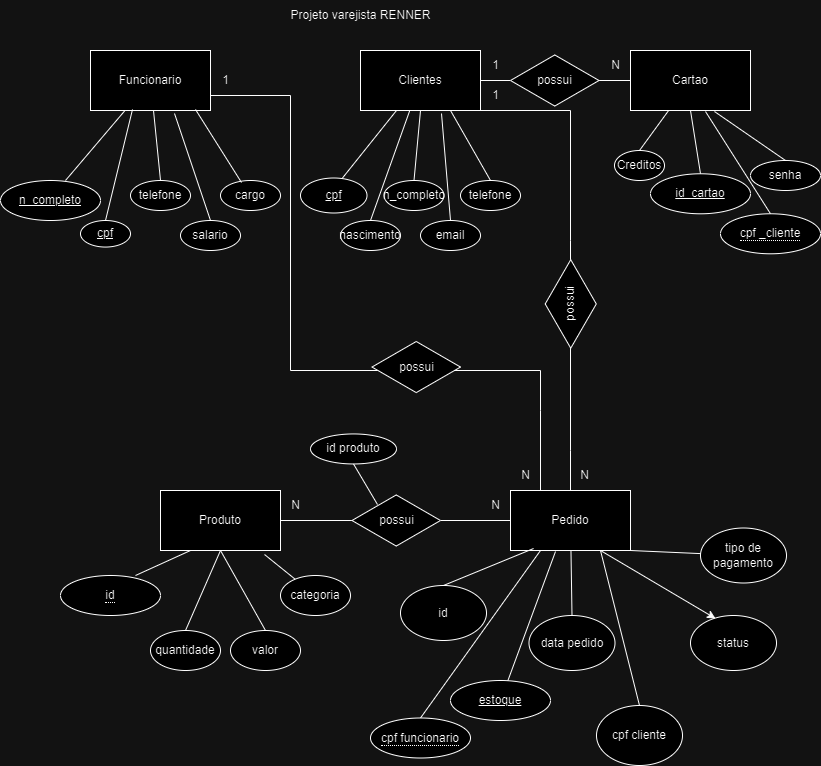

The diagram above was exported from draw.io. Its source (the exported page's mxGraphModel, read from the mxfile embedded in the PNG):
<mxGraphModel dx="2220" dy="835" grid="1" gridSize="10" guides="1" tooltips="1" connect="1" arrows="1" fold="1" page="1" pageScale="1" pageWidth="827" pageHeight="1169" math="0" shadow="0">
  <root>
    <mxCell id="0" />
    <mxCell id="1" parent="0" />
    <mxCell id="hLv-NA9PTNQayUwioNeH-1" value="Funcionario" style="rounded=0;whiteSpace=wrap;html=1;" parent="1" vertex="1">
      <mxGeometry x="60" y="60" width="120" height="60" as="geometry" />
    </mxCell>
    <mxCell id="hLv-NA9PTNQayUwioNeH-2" value="Clientes" style="rounded=0;whiteSpace=wrap;html=1;" parent="1" vertex="1">
      <mxGeometry x="330" y="60" width="120" height="60" as="geometry" />
    </mxCell>
    <mxCell id="hLv-NA9PTNQayUwioNeH-3" value="Cartao" style="rounded=0;whiteSpace=wrap;html=1;" parent="1" vertex="1">
      <mxGeometry x="600" y="60" width="120" height="60" as="geometry" />
    </mxCell>
    <mxCell id="hLv-NA9PTNQayUwioNeH-4" value="Produto&lt;br&gt;" style="rounded=0;whiteSpace=wrap;html=1;" parent="1" vertex="1">
      <mxGeometry x="130" y="500" width="120" height="60" as="geometry" />
    </mxCell>
    <mxCell id="hLv-NA9PTNQayUwioNeH-5" value="Pedido" style="rounded=0;whiteSpace=wrap;html=1;" parent="1" vertex="1">
      <mxGeometry x="480" y="500" width="120" height="60" as="geometry" />
    </mxCell>
    <mxCell id="hLv-NA9PTNQayUwioNeH-7" value="" style="endArrow=none;html=1;rounded=0;exitX=0.5;exitY=0;exitDx=0;exitDy=0;" parent="1" target="hLv-NA9PTNQayUwioNeH-1" edge="1">
      <mxGeometry width="50" height="50" relative="1" as="geometry">
        <mxPoint x="35" y="190" as="sourcePoint" />
        <mxPoint x="440" y="400" as="targetPoint" />
        <Array as="points" />
      </mxGeometry>
    </mxCell>
    <mxCell id="hLv-NA9PTNQayUwioNeH-9" value="telefone" style="ellipse;whiteSpace=wrap;html=1;" parent="1" vertex="1">
      <mxGeometry x="100" y="190" width="60" height="30" as="geometry" />
    </mxCell>
    <mxCell id="hLv-NA9PTNQayUwioNeH-10" value="salario" style="ellipse;whiteSpace=wrap;html=1;" parent="1" vertex="1">
      <mxGeometry x="150" y="230" width="60" height="30" as="geometry" />
    </mxCell>
    <mxCell id="hLv-NA9PTNQayUwioNeH-11" value="cargo" style="ellipse;whiteSpace=wrap;html=1;" parent="1" vertex="1">
      <mxGeometry x="190" y="190" width="60" height="30" as="geometry" />
    </mxCell>
    <mxCell id="hLv-NA9PTNQayUwioNeH-12" value="" style="endArrow=none;html=1;rounded=0;exitX=0.5;exitY=0;exitDx=0;exitDy=0;" parent="1" source="hLv-NA9PTNQayUwioNeH-9" target="hLv-NA9PTNQayUwioNeH-1" edge="1">
      <mxGeometry width="50" height="50" relative="1" as="geometry">
        <mxPoint x="390" y="450" as="sourcePoint" />
        <mxPoint x="440" y="400" as="targetPoint" />
      </mxGeometry>
    </mxCell>
    <mxCell id="hLv-NA9PTNQayUwioNeH-13" value="" style="endArrow=none;html=1;rounded=0;entryX=0.35;entryY=0.983;entryDx=0;entryDy=0;entryPerimeter=0;exitX=0.5;exitY=0;exitDx=0;exitDy=0;" parent="1" source="hLv-NA9PTNQayUwioNeH-100" target="hLv-NA9PTNQayUwioNeH-1" edge="1">
      <mxGeometry width="50" height="50" relative="1" as="geometry">
        <mxPoint x="80" y="210" as="sourcePoint" />
        <mxPoint x="130" y="130" as="targetPoint" />
      </mxGeometry>
    </mxCell>
    <mxCell id="hLv-NA9PTNQayUwioNeH-14" value="" style="endArrow=none;html=1;rounded=0;exitX=0.5;exitY=0;exitDx=0;exitDy=0;entryX=0.7;entryY=1.05;entryDx=0;entryDy=0;entryPerimeter=0;" parent="1" source="hLv-NA9PTNQayUwioNeH-10" target="hLv-NA9PTNQayUwioNeH-1" edge="1">
      <mxGeometry width="50" height="50" relative="1" as="geometry">
        <mxPoint x="130" y="200" as="sourcePoint" />
        <mxPoint x="130" y="130" as="targetPoint" />
      </mxGeometry>
    </mxCell>
    <mxCell id="hLv-NA9PTNQayUwioNeH-15" value="" style="endArrow=none;html=1;rounded=0;exitX=0.35;exitY=0.067;exitDx=0;exitDy=0;entryX=0.875;entryY=0.983;entryDx=0;entryDy=0;entryPerimeter=0;exitPerimeter=0;" parent="1" source="hLv-NA9PTNQayUwioNeH-11" target="hLv-NA9PTNQayUwioNeH-1" edge="1">
      <mxGeometry width="50" height="50" relative="1" as="geometry">
        <mxPoint x="190" y="240" as="sourcePoint" />
        <mxPoint x="154" y="133" as="targetPoint" />
      </mxGeometry>
    </mxCell>
    <mxCell id="hLv-NA9PTNQayUwioNeH-17" value="nascimento" style="ellipse;whiteSpace=wrap;html=1;" parent="1" vertex="1">
      <mxGeometry x="310" y="230" width="60" height="30" as="geometry" />
    </mxCell>
    <mxCell id="hLv-NA9PTNQayUwioNeH-18" value="n_completo" style="ellipse;whiteSpace=wrap;html=1;" parent="1" vertex="1">
      <mxGeometry x="353.5" y="190" width="60" height="30" as="geometry" />
    </mxCell>
    <mxCell id="hLv-NA9PTNQayUwioNeH-19" value="email" style="ellipse;whiteSpace=wrap;html=1;" parent="1" vertex="1">
      <mxGeometry x="390" y="230" width="60" height="30" as="geometry" />
    </mxCell>
    <mxCell id="hLv-NA9PTNQayUwioNeH-20" value="telefone" style="ellipse;whiteSpace=wrap;html=1;" parent="1" vertex="1">
      <mxGeometry x="430" y="190" width="60" height="30" as="geometry" />
    </mxCell>
    <mxCell id="hLv-NA9PTNQayUwioNeH-21" value="Creditos" style="ellipse;whiteSpace=wrap;html=1;" parent="1" vertex="1">
      <mxGeometry x="584" y="160" width="50" height="30" as="geometry" />
    </mxCell>
    <mxCell id="hLv-NA9PTNQayUwioNeH-25" value="senha" style="ellipse;whiteSpace=wrap;html=1;" parent="1" vertex="1">
      <mxGeometry x="720" y="170" width="70" height="30" as="geometry" />
    </mxCell>
    <mxCell id="hLv-NA9PTNQayUwioNeH-30" value="" style="endArrow=none;html=1;rounded=0;exitX=0.5;exitY=0;exitDx=0;exitDy=0;" parent="1" target="hLv-NA9PTNQayUwioNeH-2" edge="1">
      <mxGeometry width="50" height="50" relative="1" as="geometry">
        <mxPoint x="310" y="190" as="sourcePoint" />
        <mxPoint x="440" y="410" as="targetPoint" />
      </mxGeometry>
    </mxCell>
    <mxCell id="hLv-NA9PTNQayUwioNeH-31" value="" style="endArrow=none;html=1;rounded=0;exitX=0.5;exitY=0;exitDx=0;exitDy=0;entryX=0.5;entryY=1;entryDx=0;entryDy=0;" parent="1" source="hLv-NA9PTNQayUwioNeH-18" target="hLv-NA9PTNQayUwioNeH-2" edge="1">
      <mxGeometry width="50" height="50" relative="1" as="geometry">
        <mxPoint x="320" y="200" as="sourcePoint" />
        <mxPoint x="376" y="130" as="targetPoint" />
      </mxGeometry>
    </mxCell>
    <mxCell id="hLv-NA9PTNQayUwioNeH-32" value="" style="endArrow=none;html=1;rounded=0;entryX=0.75;entryY=1;entryDx=0;entryDy=0;exitX=0.5;exitY=0;exitDx=0;exitDy=0;" parent="1" source="hLv-NA9PTNQayUwioNeH-20" target="hLv-NA9PTNQayUwioNeH-2" edge="1">
      <mxGeometry width="50" height="50" relative="1" as="geometry">
        <mxPoint x="450" y="180" as="sourcePoint" />
        <mxPoint x="400" y="130" as="targetPoint" />
      </mxGeometry>
    </mxCell>
    <mxCell id="hLv-NA9PTNQayUwioNeH-33" value="" style="endArrow=none;html=1;rounded=0;exitX=0.5;exitY=0;exitDx=0;exitDy=0;" parent="1" source="hLv-NA9PTNQayUwioNeH-17" target="hLv-NA9PTNQayUwioNeH-2" edge="1">
      <mxGeometry width="50" height="50" relative="1" as="geometry">
        <mxPoint x="394" y="200" as="sourcePoint" />
        <mxPoint x="400" y="130" as="targetPoint" />
      </mxGeometry>
    </mxCell>
    <mxCell id="hLv-NA9PTNQayUwioNeH-34" value="" style="endArrow=none;html=1;rounded=0;entryX=0.675;entryY=1.05;entryDx=0;entryDy=0;exitX=0.5;exitY=0;exitDx=0;exitDy=0;entryPerimeter=0;" parent="1" source="hLv-NA9PTNQayUwioNeH-19" target="hLv-NA9PTNQayUwioNeH-2" edge="1">
      <mxGeometry width="50" height="50" relative="1" as="geometry">
        <mxPoint x="470" y="200" as="sourcePoint" />
        <mxPoint x="430" y="130" as="targetPoint" />
      </mxGeometry>
    </mxCell>
    <mxCell id="hLv-NA9PTNQayUwioNeH-39" value="categoria" style="ellipse;whiteSpace=wrap;html=1;" parent="1" vertex="1">
      <mxGeometry x="250" y="585" width="70" height="40" as="geometry" />
    </mxCell>
    <mxCell id="hLv-NA9PTNQayUwioNeH-40" value="valor" style="ellipse;whiteSpace=wrap;html=1;" parent="1" vertex="1">
      <mxGeometry x="200" y="640" width="70" height="40" as="geometry" />
    </mxCell>
    <mxCell id="hLv-NA9PTNQayUwioNeH-41" value="quantidade" style="ellipse;whiteSpace=wrap;html=1;" parent="1" vertex="1">
      <mxGeometry x="120" y="640" width="70" height="40" as="geometry" />
    </mxCell>
    <mxCell id="hLv-NA9PTNQayUwioNeH-42" value="id" style="ellipse;whiteSpace=wrap;html=1;" parent="1" vertex="1">
      <mxGeometry x="370" y="595" width="86" height="55" as="geometry" />
    </mxCell>
    <mxCell id="hLv-NA9PTNQayUwioNeH-45" value="data pedido" style="ellipse;whiteSpace=wrap;html=1;" parent="1" vertex="1">
      <mxGeometry x="498.5" y="625" width="86" height="55" as="geometry" />
    </mxCell>
    <mxCell id="hLv-NA9PTNQayUwioNeH-46" value="status" style="ellipse;whiteSpace=wrap;html=1;" parent="1" vertex="1">
      <mxGeometry x="660" y="625" width="86" height="55" as="geometry" />
    </mxCell>
    <mxCell id="hLv-NA9PTNQayUwioNeH-49" value="cpf cliente" style="ellipse;whiteSpace=wrap;html=1;" parent="1" vertex="1">
      <mxGeometry x="566" y="715" width="86" height="60" as="geometry" />
    </mxCell>
    <mxCell id="hLv-NA9PTNQayUwioNeH-50" value="id produto" style="ellipse;whiteSpace=wrap;html=1;" parent="1" vertex="1">
      <mxGeometry x="280" y="443.45" width="86" height="30" as="geometry" />
    </mxCell>
    <mxCell id="hLv-NA9PTNQayUwioNeH-51" value="tipo de pagamento" style="ellipse;whiteSpace=wrap;html=1;" parent="1" vertex="1">
      <mxGeometry x="670" y="537.5" width="86" height="55" as="geometry" />
    </mxCell>
    <mxCell id="hLv-NA9PTNQayUwioNeH-54" value="" style="endArrow=none;html=1;rounded=0;entryX=0.5;entryY=0;entryDx=0;entryDy=0;" parent="1" source="hLv-NA9PTNQayUwioNeH-3" target="hLv-NA9PTNQayUwioNeH-21" edge="1">
      <mxGeometry width="50" height="50" relative="1" as="geometry">
        <mxPoint x="630" y="306" as="sourcePoint" />
        <mxPoint x="670" y="280" as="targetPoint" />
      </mxGeometry>
    </mxCell>
    <mxCell id="hLv-NA9PTNQayUwioNeH-55" value="" style="endArrow=none;html=1;rounded=0;exitX=0.5;exitY=1;exitDx=0;exitDy=0;entryX=0.5;entryY=0;entryDx=0;entryDy=0;" parent="1" source="hLv-NA9PTNQayUwioNeH-3" target="hLv-NA9PTNQayUwioNeH-103" edge="1">
      <mxGeometry width="50" height="50" relative="1" as="geometry">
        <mxPoint x="651" y="130" as="sourcePoint" />
        <mxPoint x="672.5" y="180" as="targetPoint" />
      </mxGeometry>
    </mxCell>
    <mxCell id="hLv-NA9PTNQayUwioNeH-56" value="" style="endArrow=none;html=1;rounded=0;exitX=0.7;exitY=1.017;exitDx=0;exitDy=0;entryX=0.5;entryY=0;entryDx=0;entryDy=0;exitPerimeter=0;" parent="1" source="hLv-NA9PTNQayUwioNeH-3" target="hLv-NA9PTNQayUwioNeH-25" edge="1">
      <mxGeometry width="50" height="50" relative="1" as="geometry">
        <mxPoint x="670" y="130" as="sourcePoint" />
        <mxPoint x="670" y="200" as="targetPoint" />
      </mxGeometry>
    </mxCell>
    <mxCell id="hLv-NA9PTNQayUwioNeH-57" value="" style="endArrow=none;html=1;rounded=0;exitX=0.625;exitY=1.017;exitDx=0;exitDy=0;entryX=0.5;entryY=0;entryDx=0;entryDy=0;exitPerimeter=0;" parent="1" source="hLv-NA9PTNQayUwioNeH-3" target="hLv-NA9PTNQayUwioNeH-101" edge="1">
      <mxGeometry width="50" height="50" relative="1" as="geometry">
        <mxPoint x="670" y="130" as="sourcePoint" />
        <mxPoint x="702" y="240.99" as="targetPoint" />
      </mxGeometry>
    </mxCell>
    <mxCell id="hLv-NA9PTNQayUwioNeH-59" value="" style="endArrow=none;html=1;rounded=0;entryX=0.867;entryY=1.067;entryDx=0;entryDy=0;entryPerimeter=0;" parent="1" source="hLv-NA9PTNQayUwioNeH-39" target="hLv-NA9PTNQayUwioNeH-4" edge="1">
      <mxGeometry width="50" height="50" relative="1" as="geometry">
        <mxPoint x="390" y="560" as="sourcePoint" />
        <mxPoint x="220" y="570" as="targetPoint" />
      </mxGeometry>
    </mxCell>
    <mxCell id="hLv-NA9PTNQayUwioNeH-60" value="" style="endArrow=none;html=1;rounded=0;exitX=0.5;exitY=0;exitDx=0;exitDy=0;" parent="1" source="hLv-NA9PTNQayUwioNeH-40" edge="1">
      <mxGeometry width="50" height="50" relative="1" as="geometry">
        <mxPoint x="290" y="590" as="sourcePoint" />
        <mxPoint x="190" y="560" as="targetPoint" />
      </mxGeometry>
    </mxCell>
    <mxCell id="hLv-NA9PTNQayUwioNeH-61" value="" style="endArrow=none;html=1;rounded=0;entryX=0.25;entryY=1;entryDx=0;entryDy=0;exitX=0.5;exitY=0;exitDx=0;exitDy=0;" parent="1" target="hLv-NA9PTNQayUwioNeH-4" edge="1">
      <mxGeometry width="50" height="50" relative="1" as="geometry">
        <mxPoint x="105" y="585" as="sourcePoint" />
        <mxPoint x="200" y="570" as="targetPoint" />
      </mxGeometry>
    </mxCell>
    <mxCell id="hLv-NA9PTNQayUwioNeH-62" value="" style="endArrow=none;html=1;rounded=0;entryX=0.5;entryY=1;entryDx=0;entryDy=0;exitX=0.5;exitY=0;exitDx=0;exitDy=0;" parent="1" source="hLv-NA9PTNQayUwioNeH-41" target="hLv-NA9PTNQayUwioNeH-4" edge="1">
      <mxGeometry width="50" height="50" relative="1" as="geometry">
        <mxPoint x="115" y="595" as="sourcePoint" />
        <mxPoint x="170" y="570" as="targetPoint" />
      </mxGeometry>
    </mxCell>
    <mxCell id="hLv-NA9PTNQayUwioNeH-66" value="" style="endArrow=none;html=1;rounded=0;exitX=0.5;exitY=0;exitDx=0;exitDy=0;entryX=0.25;entryY=1;entryDx=0;entryDy=0;" parent="1" source="hLv-NA9PTNQayUwioNeH-98" target="hLv-NA9PTNQayUwioNeH-5" edge="1">
      <mxGeometry width="50" height="50" relative="1" as="geometry">
        <mxPoint x="403.9839999999999" y="714.01" as="sourcePoint" />
        <mxPoint x="567" y="806" as="targetPoint" />
      </mxGeometry>
    </mxCell>
    <mxCell id="hLv-NA9PTNQayUwioNeH-67" value="" style="endArrow=none;html=1;rounded=0;exitX=0.5;exitY=0;exitDx=0;exitDy=0;entryX=0.192;entryY=0.967;entryDx=0;entryDy=0;entryPerimeter=0;" parent="1" source="hLv-NA9PTNQayUwioNeH-42" target="hLv-NA9PTNQayUwioNeH-5" edge="1">
      <mxGeometry width="50" height="50" relative="1" as="geometry">
        <mxPoint x="464" y="739" as="sourcePoint" />
        <mxPoint x="520" y="570" as="targetPoint" />
      </mxGeometry>
    </mxCell>
    <mxCell id="hLv-NA9PTNQayUwioNeH-68" value="" style="endArrow=none;html=1;rounded=0;exitX=0.5;exitY=0;exitDx=0;exitDy=0;" parent="1" source="hLv-NA9PTNQayUwioNeH-45" target="hLv-NA9PTNQayUwioNeH-5" edge="1">
      <mxGeometry width="50" height="50" relative="1" as="geometry">
        <mxPoint x="447" y="595" as="sourcePoint" />
        <mxPoint x="513" y="568" as="targetPoint" />
      </mxGeometry>
    </mxCell>
    <mxCell id="hLv-NA9PTNQayUwioNeH-70" value="" style="endArrow=none;html=1;rounded=0;entryX=1;entryY=1;entryDx=0;entryDy=0;" parent="1" source="hLv-NA9PTNQayUwioNeH-51" target="hLv-NA9PTNQayUwioNeH-5" edge="1">
      <mxGeometry width="50" height="50" relative="1" as="geometry">
        <mxPoint x="690" y="590" as="sourcePoint" />
        <mxPoint x="590" y="571" as="targetPoint" />
      </mxGeometry>
    </mxCell>
    <mxCell id="hLv-NA9PTNQayUwioNeH-71" value="" style="endArrow=none;html=1;rounded=0;exitX=0.5;exitY=0;exitDx=0;exitDy=0;entryX=0.75;entryY=1;entryDx=0;entryDy=0;" parent="1" source="hLv-NA9PTNQayUwioNeH-49" target="hLv-NA9PTNQayUwioNeH-5" edge="1">
      <mxGeometry width="50" height="50" relative="1" as="geometry">
        <mxPoint x="552" y="830" as="sourcePoint" />
        <mxPoint x="567" y="806" as="targetPoint" />
      </mxGeometry>
    </mxCell>
    <mxCell id="hLv-NA9PTNQayUwioNeH-73" value="" style="endArrow=none;html=1;rounded=0;entryX=0.375;entryY=1.017;entryDx=0;entryDy=0;entryPerimeter=0;" parent="1" source="hLv-NA9PTNQayUwioNeH-105" target="hLv-NA9PTNQayUwioNeH-5" edge="1">
      <mxGeometry width="50" height="50" relative="1" as="geometry">
        <mxPoint x="513" y="800" as="sourcePoint" />
        <mxPoint x="580" y="570" as="targetPoint" />
      </mxGeometry>
    </mxCell>
    <mxCell id="hLv-NA9PTNQayUwioNeH-77" value="" style="endArrow=none;html=1;rounded=0;exitX=0;exitY=0.5;exitDx=0;exitDy=0;entryX=1;entryY=0.5;entryDx=0;entryDy=0;" parent="1" source="hLv-NA9PTNQayUwioNeH-79" target="hLv-NA9PTNQayUwioNeH-2" edge="1">
      <mxGeometry width="50" height="50" relative="1" as="geometry">
        <mxPoint x="190" y="100" as="sourcePoint" />
        <mxPoint x="340" y="100" as="targetPoint" />
      </mxGeometry>
    </mxCell>
    <mxCell id="hLv-NA9PTNQayUwioNeH-78" value="" style="endArrow=none;html=1;rounded=0;exitX=1;exitY=0.5;exitDx=0;exitDy=0;entryX=0;entryY=0.5;entryDx=0;entryDy=0;" parent="1" source="hLv-NA9PTNQayUwioNeH-80" target="hLv-NA9PTNQayUwioNeH-5" edge="1">
      <mxGeometry width="50" height="50" relative="1" as="geometry">
        <mxPoint x="390" y="360" as="sourcePoint" />
        <mxPoint x="440" y="310" as="targetPoint" />
      </mxGeometry>
    </mxCell>
    <mxCell id="hLv-NA9PTNQayUwioNeH-81" value="" style="endArrow=none;html=1;rounded=0;exitX=1;exitY=0.5;exitDx=0;exitDy=0;entryX=0;entryY=0.5;entryDx=0;entryDy=0;" parent="1" source="hLv-NA9PTNQayUwioNeH-4" target="hLv-NA9PTNQayUwioNeH-80" edge="1">
      <mxGeometry width="50" height="50" relative="1" as="geometry">
        <mxPoint x="250" y="530" as="sourcePoint" />
        <mxPoint x="480" y="530" as="targetPoint" />
      </mxGeometry>
    </mxCell>
    <mxCell id="hLv-NA9PTNQayUwioNeH-80" value="possui" style="html=1;whiteSpace=wrap;aspect=fixed;shape=isoRectangle;" parent="1" vertex="1">
      <mxGeometry x="321.5" y="503.45" width="88.5" height="53.1" as="geometry" />
    </mxCell>
    <mxCell id="hLv-NA9PTNQayUwioNeH-85" value="" style="endArrow=none;html=1;rounded=0;exitX=0;exitY=0.5;exitDx=0;exitDy=0;entryX=1;entryY=0.5;entryDx=0;entryDy=0;" parent="1" source="hLv-NA9PTNQayUwioNeH-3" target="hLv-NA9PTNQayUwioNeH-79" edge="1">
      <mxGeometry width="50" height="50" relative="1" as="geometry">
        <mxPoint x="600" y="90" as="sourcePoint" />
        <mxPoint x="450" y="90" as="targetPoint" />
      </mxGeometry>
    </mxCell>
    <mxCell id="hLv-NA9PTNQayUwioNeH-79" value="possui" style="html=1;whiteSpace=wrap;aspect=fixed;shape=isoRectangle;" parent="1" vertex="1">
      <mxGeometry x="480" y="63.44999999999999" width="88.5" height="53.1" as="geometry" />
    </mxCell>
    <mxCell id="hLv-NA9PTNQayUwioNeH-87" value="" style="endArrow=none;html=1;rounded=0;exitX=0.5;exitY=0;exitDx=0;exitDy=0;entryX=1;entryY=1;entryDx=0;entryDy=0;" parent="1" source="hLv-NA9PTNQayUwioNeH-5" target="hLv-NA9PTNQayUwioNeH-2" edge="1">
      <mxGeometry width="50" height="50" relative="1" as="geometry">
        <mxPoint x="540" y="500" as="sourcePoint" />
        <mxPoint x="450" y="110" as="targetPoint" />
        <Array as="points">
          <mxPoint x="540" y="460" />
          <mxPoint x="540" y="250" />
          <mxPoint x="540" y="120" />
        </Array>
      </mxGeometry>
    </mxCell>
    <mxCell id="hLv-NA9PTNQayUwioNeH-86" value="possui" style="html=1;whiteSpace=wrap;aspect=fixed;shape=isoRectangle;rotation=-90;" parent="1" vertex="1">
      <mxGeometry x="496" y="286.9" width="88.5" height="53.1" as="geometry" />
    </mxCell>
    <mxCell id="hLv-NA9PTNQayUwioNeH-89" value="1" style="text;html=1;align=center;verticalAlign=middle;resizable=0;points=[];autosize=1;strokeColor=none;fillColor=none;" parent="1" vertex="1">
      <mxGeometry x="450" y="60" width="30" height="30" as="geometry" />
    </mxCell>
    <mxCell id="hLv-NA9PTNQayUwioNeH-90" value="N" style="text;html=1;align=center;verticalAlign=middle;resizable=0;points=[];autosize=1;strokeColor=none;fillColor=none;" parent="1" vertex="1">
      <mxGeometry x="538.5" y="470" width="30" height="30" as="geometry" />
    </mxCell>
    <mxCell id="hLv-NA9PTNQayUwioNeH-91" value="1" style="text;html=1;align=center;verticalAlign=middle;resizable=0;points=[];autosize=1;strokeColor=none;fillColor=none;" parent="1" vertex="1">
      <mxGeometry x="180" y="75" width="30" height="30" as="geometry" />
    </mxCell>
    <mxCell id="hLv-NA9PTNQayUwioNeH-92" value="N" style="text;html=1;align=center;verticalAlign=middle;resizable=0;points=[];autosize=1;strokeColor=none;fillColor=none;" parent="1" vertex="1">
      <mxGeometry x="250" y="500" width="30" height="30" as="geometry" />
    </mxCell>
    <mxCell id="hLv-NA9PTNQayUwioNeH-93" value="N" style="text;html=1;align=center;verticalAlign=middle;resizable=0;points=[];autosize=1;strokeColor=none;fillColor=none;" parent="1" vertex="1">
      <mxGeometry x="450" y="500" width="30" height="30" as="geometry" />
    </mxCell>
    <mxCell id="hLv-NA9PTNQayUwioNeH-94" value="N" style="text;html=1;align=center;verticalAlign=middle;resizable=0;points=[];autosize=1;strokeColor=none;fillColor=none;" parent="1" vertex="1">
      <mxGeometry x="570" y="60" width="30" height="30" as="geometry" />
    </mxCell>
    <mxCell id="hLv-NA9PTNQayUwioNeH-97" value="" style="endArrow=none;html=1;rounded=0;exitX=0.25;exitY=0;exitDx=0;exitDy=0;entryX=1;entryY=0.75;entryDx=0;entryDy=0;" parent="1" source="hLv-NA9PTNQayUwioNeH-5" target="hLv-NA9PTNQayUwioNeH-1" edge="1">
      <mxGeometry width="50" height="50" relative="1" as="geometry">
        <mxPoint x="510" y="500" as="sourcePoint" />
        <mxPoint x="180" y="105" as="targetPoint" />
        <Array as="points">
          <mxPoint x="510" y="420" />
          <mxPoint x="510" y="380" />
          <mxPoint x="260" y="380" />
          <mxPoint x="260" y="105" />
        </Array>
      </mxGeometry>
    </mxCell>
    <mxCell id="hLv-NA9PTNQayUwioNeH-84" value="possui" style="html=1;whiteSpace=wrap;aspect=fixed;shape=isoRectangle;" parent="1" vertex="1">
      <mxGeometry x="341.5" y="350" width="88.5" height="53.1" as="geometry" />
    </mxCell>
    <mxCell id="hLv-NA9PTNQayUwioNeH-98" value="&lt;span style=&quot;border-bottom: 1px dotted&quot;&gt;cpf funcionario&lt;/span&gt;" style="ellipse;whiteSpace=wrap;html=1;align=center;" parent="1" vertex="1">
      <mxGeometry x="340" y="727.5" width="100" height="40" as="geometry" />
    </mxCell>
    <mxCell id="hLv-NA9PTNQayUwioNeH-100" value="cpf" style="ellipse;whiteSpace=wrap;html=1;align=center;fontStyle=4;" parent="1" vertex="1">
      <mxGeometry x="50" y="230" width="50" height="26.55" as="geometry" />
    </mxCell>
    <mxCell id="hLv-NA9PTNQayUwioNeH-101" value="&lt;span style=&quot;border-bottom: 1px dotted&quot;&gt;cpf _cliente&lt;/span&gt;" style="ellipse;whiteSpace=wrap;html=1;align=center;" parent="1" vertex="1">
      <mxGeometry x="690" y="223.28" width="100" height="40" as="geometry" />
    </mxCell>
    <mxCell id="hLv-NA9PTNQayUwioNeH-103" value="id_cartao" style="ellipse;whiteSpace=wrap;html=1;align=center;fontStyle=4;" parent="1" vertex="1">
      <mxGeometry x="620" y="183.28" width="100" height="40" as="geometry" />
    </mxCell>
    <mxCell id="hLv-NA9PTNQayUwioNeH-104" style="rounded=0;orthogonalLoop=1;jettySize=auto;html=1;exitX=0.5;exitY=1;exitDx=0;exitDy=0;entryX=0.288;entryY=0.199;entryDx=0;entryDy=0;entryPerimeter=0;endArrow=none;endFill=0;" parent="1" source="hLv-NA9PTNQayUwioNeH-50" target="hLv-NA9PTNQayUwioNeH-80" edge="1">
      <mxGeometry relative="1" as="geometry" />
    </mxCell>
    <mxCell id="hLv-NA9PTNQayUwioNeH-105" value="estoque" style="ellipse;whiteSpace=wrap;html=1;align=center;fontStyle=4;" parent="1" vertex="1">
      <mxGeometry x="420" y="690" width="100" height="40" as="geometry" />
    </mxCell>
    <mxCell id="hLv-NA9PTNQayUwioNeH-106" value="n_completo" style="ellipse;whiteSpace=wrap;html=1;align=center;fontStyle=4;" parent="1" vertex="1">
      <mxGeometry x="-30" y="190" width="100" height="40" as="geometry" />
    </mxCell>
    <mxCell id="hLv-NA9PTNQayUwioNeH-107" value="&lt;span style=&quot;border-bottom: 1px dotted&quot;&gt;id&lt;/span&gt;" style="ellipse;whiteSpace=wrap;html=1;align=center;" parent="1" vertex="1">
      <mxGeometry x="30" y="585" width="100" height="40" as="geometry" />
    </mxCell>
    <mxCell id="hLv-NA9PTNQayUwioNeH-108" value="cpf" style="ellipse;whiteSpace=wrap;html=1;align=center;fontStyle=4;" parent="1" vertex="1">
      <mxGeometry x="270" y="187.5" width="66.5" height="35" as="geometry" />
    </mxCell>
    <mxCell id="hLv-NA9PTNQayUwioNeH-109" value="1" style="text;html=1;align=center;verticalAlign=middle;resizable=0;points=[];autosize=1;strokeColor=none;fillColor=none;" parent="1" vertex="1">
      <mxGeometry x="450" y="90" width="30" height="30" as="geometry" />
    </mxCell>
    <mxCell id="hLv-NA9PTNQayUwioNeH-110" value="N" style="text;html=1;align=center;verticalAlign=middle;resizable=0;points=[];autosize=1;strokeColor=none;fillColor=none;" parent="1" vertex="1">
      <mxGeometry x="480" y="470" width="30" height="30" as="geometry" />
    </mxCell>
    <mxCell id="hLv-NA9PTNQayUwioNeH-111" style="rounded=0;orthogonalLoop=1;jettySize=auto;html=1;exitX=0.75;exitY=1;exitDx=0;exitDy=0;entryX=0.291;entryY=0.055;entryDx=0;entryDy=0;entryPerimeter=0;" parent="1" source="hLv-NA9PTNQayUwioNeH-5" target="hLv-NA9PTNQayUwioNeH-46" edge="1">
      <mxGeometry relative="1" as="geometry" />
    </mxCell>
    <mxCell id="WPg_2bK-vElEaKAz8fiC-1" value="Projeto varejista RENNER" style="text;html=1;align=center;verticalAlign=middle;resizable=0;points=[];autosize=1;strokeColor=none;fillColor=none;" vertex="1" parent="1">
      <mxGeometry x="250" y="10" width="160" height="30" as="geometry" />
    </mxCell>
  </root>
</mxGraphModel>